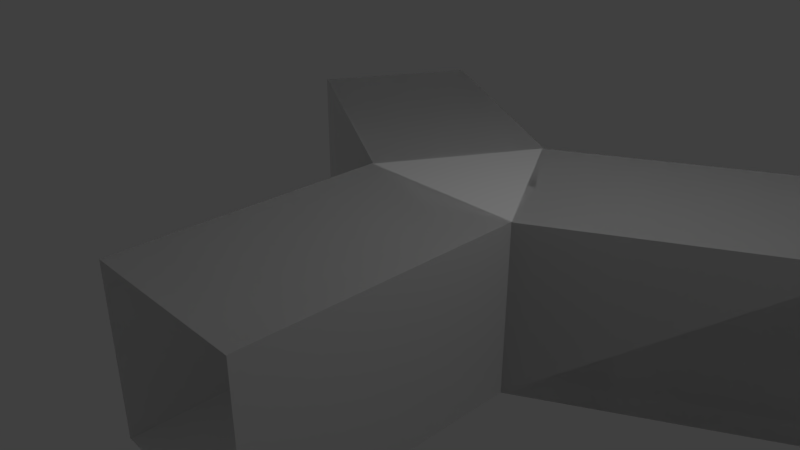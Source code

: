 # Source: Bifurcacion.blend  (saved by Blender 2.78.0; exported with 4.5.12 LTS)
import bpy
from mathutils import Matrix  # noqa: F401  (used for matrix-valued properties, if any)

bpy.ops.wm.read_factory_settings(use_empty=True)
scene = bpy.context.scene
scene.name = 'Scene'

# ---- collections
col_collection_1 = bpy.data.collections.new('Collection 1'); scene.collection.children.link(col_collection_1)

# ---- world
world_world = bpy.data.worlds.new('World'); scene.world = world_world
world_world.color = (0.05088, 0.05088, 0.05088)
world_world.use_sun_shadow = False
world_world.sun_shadow_jitter_overblur = 0.0
world_world.cycles.sampling_method = 'MANUAL'

# ---- cameras
cam_camera = bpy.data.cameras.new('Camera')
cam_camera.clip_end = 100.0
cam_camera.lens = 35.0
cam_camera.sensor_width = 32.0
cam_camera.sensor_height = 18.0
cam_camera.ortho_scale = 7.314
cam_camera.dof.focus_distance = 0.0
cam_camera.dof.aperture_fstop = 128.0

# ---- lights
light_lamp_001 = bpy.data.lights.new('Lamp.001', 'POINT')
light_lamp_001.transmission_factor = 0.0
light_lamp_001.cutoff_distance = 30.0
light_lamp_001.energy = 100.0
light_lamp_001.shadow_buffer_clip_start = 1.001
light_lamp_001.shadow_soft_size = 0.1
light_lamp_001.shadow_maximum_resolution = 0.006
light_lamp_001.use_absolute_resolution = True

# ---- meshes
me_plane_016 = bpy.data.meshes.new('Plane.016')
me_plane_016.from_pydata([(2.844, -0.5918, 0.005529), (2.844, -0.5918, -1.845), (5.412, 0.8907, 0.005529), (5.412, 0.8907, -1.845)], [], [(0, 1, 3, 2)])
me_plane_016.use_remesh_preserve_volume = False
me_plane_016.use_remesh_preserve_attributes = False
me_plane_016.use_mirror_vertex_groups = False
me_plane_016.update()
me_plane_004 = bpy.data.meshes.new('Plane.004')
me_plane_004.from_pydata([(4.487, 2.493, -0.002125), (5.412, 0.8907, -0.002125), (1.919, 1.011, -0.002125), (2.844, -0.5918, -0.002125), (4.487, 2.493, -1.842), (4.487, 2.493, 0.008294), (1.919, 1.011, -1.842), (1.919, 1.011, 0.008293), (-0.6425, 2.482, -1.84), (-0.6425, 2.482, 0.01106), (1.925, 1.0, -1.84), (1.925, 1.0, 0.01106), (-1.568, 0.8798, 0.004889), (-0.6425, 2.482, 0.004889), (1.0, -0.6027, 0.004889), (1.925, 1.0, 0.004889), (0.9937, -0.5918, -1.837), (2.844, -0.5918, -1.84), (1.925, 1.011, -1.84), (1.925, 1.0, -1.84), (1.343, 0.1596, -1.84), (1.844, -0.8816, -1.84), (2.539, 0.1022, -1.84), (1.925, 1.0, -1.84), (1.844, 0.0, -1.84), (1.0, -3.557, -1.845), (1.0, -3.557, 0.005529), (1.0, -0.5918, -1.845), (1.0, -0.5918, 0.005529), (2.851, -3.557, 0.005529), (1.0, -3.557, 0.005529), (2.851, -0.5918, 0.005529), (1.0, -0.5918, 0.005529), (1.0, -0.6027, -1.84), (1.925, 1.0, -1.84), (-1.568, 0.8798, -1.84), (-0.6425, 2.482, -1.84), (1.0, -0.6027, 0.008293), (1.0, -0.6027, -1.842), (-1.568, 0.8798, 0.008293), (-1.568, 0.8798, -1.842), (1.0, -3.557, -1.842), (2.851, -3.557, -1.842), (1.0, -0.5918, -1.842), (2.851, -0.5918, -1.842), (2.851, -3.557, 0.005529), (2.851, -3.557, -1.845), (2.851, -0.5918, 0.005529), (2.851, -0.5918, -1.845), (1.919, 1.011, -1.842), (2.844, -0.5918, -1.842), (4.487, 2.493, -1.842), (5.412, 0.8907, -1.842), (2.851, -0.5918, 0.002764), (1.0, -0.5918, 0.005528), (1.919, 1.011, 0.005529), (1.919, 1.0, 0.005529), (2.501, 0.1596, 0.005529), (2.0, -0.8816, 0.005529), (1.306, 0.1022, 0.005528), (1.919, 1.0, 0.005529), (2.0, 0.0, 0.005529), (1.919, 1.011, -1.842), (2.844, -0.5918, -1.842), (4.487, 2.493, -1.842), (5.412, 0.8907, -1.842), (1.0, -3.557, -1.842), (2.851, -3.557, -1.842), (1.0, -0.5918, -1.842), (2.851, -0.5918, -1.842), (2.851, -3.557, 0.005529), (2.851, -3.557, -1.845), (2.851, -0.5918, 0.005529), (2.851, -0.5918, -1.845), (1.0, -0.6027, -1.84), (1.925, 1.0, -1.84), (-1.568, 0.8798, -1.84), (-0.6425, 2.482, -1.84), (1.0, -0.6027, 0.008293), (1.0, -0.6027, -1.842), (-1.568, 0.8798, 0.008293), (-1.568, 0.8798, -1.842)], [], [(0, 1, 3, 2), (4, 5, 7, 6), (8, 9, 11, 10), (12, 13, 15, 14), (24, 22, 19, 23), (20, 24, 23, 18), (16, 21, 24, 20), (21, 17, 22, 24), (25, 26, 28, 27), (29, 30, 32, 31), (33, 34, 36, 35), (37, 38, 40, 39), (41, 42, 44, 43), (45, 46, 48, 47), (49, 50, 52, 51), (61, 59, 56, 60), (57, 61, 60, 55), (53, 58, 61, 57), (58, 54, 59, 61), (62, 63, 65, 64), (66, 67, 69, 68), (70, 71, 73, 72), (74, 75, 77, 76), (78, 79, 81, 80)])
me_plane_004.use_remesh_preserve_volume = False
me_plane_004.use_remesh_preserve_attributes = False
me_plane_004.use_mirror_vertex_groups = False
me_plane_004.update()

# ---- objects
ob_plane_001 = bpy.data.objects.new('Plane.001', me_plane_016)
ob_plane_000 = bpy.data.objects.new('Plane.000', me_plane_004)
ob_camera = bpy.data.objects.new('Camera', cam_camera)
ob_lamp_001 = bpy.data.objects.new('Lamp.001', light_lamp_001)

# ---- transforms, parenting, visibility, modifiers, constraints
ob_plane_001.location = (4.129, -0.4551, 0.09897)
ob_plane_001.rotation_euler = (0.0, 3.142, 0.0)
ob_plane_001.lineart.crease_threshold = 0.0
ob_plane_000.location = (4.129, -0.4551, 0.09131)
ob_plane_000.rotation_euler = (0.0, 3.142, 0.0)
ob_plane_000.lineart.crease_threshold = 0.0
ob_camera.location = (7.481, -6.508, 5.344)
ob_camera.rotation_euler = (1.109, 0.0, 0.8149)
ob_camera.lock_rotations_4d = False
ob_camera.empty_display_type = 'ARROWS'
ob_camera.color = (0.0, 0.0, 0.0, 0.0)
ob_camera.display_type = 'WIRE'
ob_camera.lineart.crease_threshold = 0.0
ob_lamp_001.location = (4.076, -0.8535, 5.904)
ob_lamp_001.rotation_euler = (0.6503, 0.05522, 1.866)
ob_lamp_001.scale = (0.4739, 0.9829, 0.9795)
ob_lamp_001.lock_rotations_4d = False
ob_lamp_001.empty_display_type = 'ARROWS'
ob_lamp_001.color = (0.0, 0.0, 0.0, 0.0)
ob_lamp_001.lineart.crease_threshold = 0.0

# ---- collection membership
col_collection_1.objects.link(ob_plane_001)
col_collection_1.objects.link(ob_plane_000)
col_collection_1.objects.link(ob_camera)
col_collection_1.objects.link(ob_lamp_001)

# ---- scene / render settings (as saved in the file)
scene.camera = ob_camera
scene.frame_start = 1; scene.frame_end = 250; scene.frame_set(1)
scene.render.engine = 'BLENDER_EEVEE_NEXT'
scene.render.resolution_percentage = 50
scene.render.dither_intensity = 0.0
scene.cycles.use_denoising = False
scene.cycles.samples = 128
scene.cycles.sampling_pattern = 'TABULATED_SOBOL'
scene.cycles.light_sampling_threshold = 0.0
scene.cycles.use_adaptive_sampling = False
scene.cycles.use_light_tree = False
scene.cycles.blur_glossy = 0.0
scene.cycles.sample_clamp_indirect = 0.0
scene.view_settings.view_transform = 'Standard'
bpy.context.view_layer.update()

